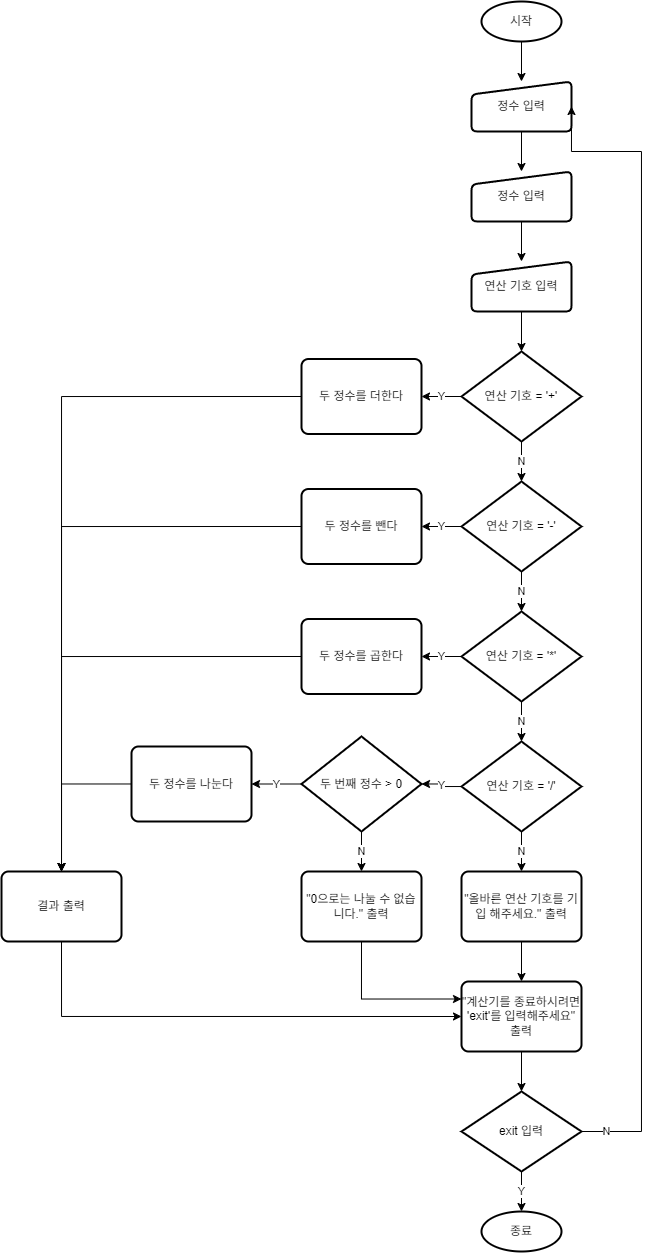

The diagram above was exported from draw.io. Its source (the exported page's mxGraphModel, read from the mxfile embedded in the PNG):
<mxGraphModel dx="989" dy="514" grid="1" gridSize="10" guides="1" tooltips="1" connect="1" arrows="1" fold="1" page="1" pageScale="1" pageWidth="827" pageHeight="1169" math="0" shadow="0">
  <root>
    <mxCell id="0" />
    <mxCell id="1" parent="0" />
    <mxCell id="mZE_-l8mPDWDYDU1YAfH-66" value="" style="edgeStyle=orthogonalEdgeStyle;rounded=0;orthogonalLoop=1;jettySize=auto;html=1;" edge="1" parent="1" source="mZE_-l8mPDWDYDU1YAfH-56" target="mZE_-l8mPDWDYDU1YAfH-58">
      <mxGeometry relative="1" as="geometry" />
    </mxCell>
    <mxCell id="mZE_-l8mPDWDYDU1YAfH-56" value="정수 입력" style="html=1;strokeWidth=2;shape=manualInput;whiteSpace=wrap;rounded=1;size=13;arcSize=11;" vertex="1" parent="1">
      <mxGeometry x="590" y="120" width="100" height="50" as="geometry" />
    </mxCell>
    <mxCell id="mZE_-l8mPDWDYDU1YAfH-65" value="" style="edgeStyle=orthogonalEdgeStyle;rounded=0;orthogonalLoop=1;jettySize=auto;html=1;" edge="1" parent="1" source="mZE_-l8mPDWDYDU1YAfH-57" target="mZE_-l8mPDWDYDU1YAfH-56">
      <mxGeometry relative="1" as="geometry" />
    </mxCell>
    <mxCell id="mZE_-l8mPDWDYDU1YAfH-57" value="시작" style="strokeWidth=2;html=1;shape=mxgraph.flowchart.start_1;whiteSpace=wrap;" vertex="1" parent="1">
      <mxGeometry x="600" y="40" width="80" height="40" as="geometry" />
    </mxCell>
    <mxCell id="mZE_-l8mPDWDYDU1YAfH-67" value="" style="edgeStyle=orthogonalEdgeStyle;rounded=0;orthogonalLoop=1;jettySize=auto;html=1;" edge="1" parent="1" source="mZE_-l8mPDWDYDU1YAfH-58" target="mZE_-l8mPDWDYDU1YAfH-59">
      <mxGeometry relative="1" as="geometry" />
    </mxCell>
    <mxCell id="mZE_-l8mPDWDYDU1YAfH-58" value="정수 입력" style="html=1;strokeWidth=2;shape=manualInput;whiteSpace=wrap;rounded=1;size=13;arcSize=11;" vertex="1" parent="1">
      <mxGeometry x="590" y="210" width="100" height="50" as="geometry" />
    </mxCell>
    <mxCell id="mZE_-l8mPDWDYDU1YAfH-68" value="" style="edgeStyle=orthogonalEdgeStyle;rounded=0;orthogonalLoop=1;jettySize=auto;html=1;" edge="1" parent="1" source="mZE_-l8mPDWDYDU1YAfH-59" target="mZE_-l8mPDWDYDU1YAfH-60">
      <mxGeometry relative="1" as="geometry" />
    </mxCell>
    <mxCell id="mZE_-l8mPDWDYDU1YAfH-59" value="연산&amp;nbsp;&lt;span style=&quot;background-color: initial;&quot;&gt;기호 입력&lt;/span&gt;" style="html=1;strokeWidth=2;shape=manualInput;whiteSpace=wrap;rounded=1;size=13;arcSize=11;" vertex="1" parent="1">
      <mxGeometry x="590" y="300" width="100" height="50" as="geometry" />
    </mxCell>
    <mxCell id="mZE_-l8mPDWDYDU1YAfH-69" value="N" style="edgeStyle=orthogonalEdgeStyle;rounded=0;orthogonalLoop=1;jettySize=auto;html=1;" edge="1" parent="1" source="mZE_-l8mPDWDYDU1YAfH-60" target="mZE_-l8mPDWDYDU1YAfH-61">
      <mxGeometry relative="1" as="geometry" />
    </mxCell>
    <mxCell id="mZE_-l8mPDWDYDU1YAfH-75" value="Y" style="edgeStyle=orthogonalEdgeStyle;rounded=0;orthogonalLoop=1;jettySize=auto;html=1;" edge="1" parent="1" source="mZE_-l8mPDWDYDU1YAfH-60" target="mZE_-l8mPDWDYDU1YAfH-64">
      <mxGeometry relative="1" as="geometry" />
    </mxCell>
    <mxCell id="mZE_-l8mPDWDYDU1YAfH-60" value="연산 기호 =&amp;nbsp;&lt;span style=&quot;background-color: initial;&quot;&gt;'+'&lt;/span&gt;" style="strokeWidth=2;html=1;shape=mxgraph.flowchart.decision;whiteSpace=wrap;" vertex="1" parent="1">
      <mxGeometry x="580" y="390" width="120" height="90" as="geometry" />
    </mxCell>
    <mxCell id="mZE_-l8mPDWDYDU1YAfH-70" value="N" style="edgeStyle=orthogonalEdgeStyle;rounded=0;orthogonalLoop=1;jettySize=auto;html=1;" edge="1" parent="1" source="mZE_-l8mPDWDYDU1YAfH-61" target="mZE_-l8mPDWDYDU1YAfH-62">
      <mxGeometry relative="1" as="geometry" />
    </mxCell>
    <mxCell id="mZE_-l8mPDWDYDU1YAfH-76" value="Y" style="edgeStyle=orthogonalEdgeStyle;rounded=0;orthogonalLoop=1;jettySize=auto;html=1;" edge="1" parent="1" source="mZE_-l8mPDWDYDU1YAfH-61" target="mZE_-l8mPDWDYDU1YAfH-73">
      <mxGeometry relative="1" as="geometry" />
    </mxCell>
    <mxCell id="mZE_-l8mPDWDYDU1YAfH-61" value="연산 기호 =&amp;nbsp;&lt;span style=&quot;background-color: initial;&quot;&gt;'-'&lt;/span&gt;" style="strokeWidth=2;html=1;shape=mxgraph.flowchart.decision;whiteSpace=wrap;" vertex="1" parent="1">
      <mxGeometry x="580" y="520" width="120" height="90" as="geometry" />
    </mxCell>
    <mxCell id="mZE_-l8mPDWDYDU1YAfH-71" value="N" style="edgeStyle=orthogonalEdgeStyle;rounded=0;orthogonalLoop=1;jettySize=auto;html=1;" edge="1" parent="1" source="mZE_-l8mPDWDYDU1YAfH-62" target="mZE_-l8mPDWDYDU1YAfH-63">
      <mxGeometry relative="1" as="geometry" />
    </mxCell>
    <mxCell id="mZE_-l8mPDWDYDU1YAfH-77" value="Y" style="edgeStyle=orthogonalEdgeStyle;rounded=0;orthogonalLoop=1;jettySize=auto;html=1;" edge="1" parent="1" source="mZE_-l8mPDWDYDU1YAfH-62" target="mZE_-l8mPDWDYDU1YAfH-74">
      <mxGeometry relative="1" as="geometry" />
    </mxCell>
    <mxCell id="mZE_-l8mPDWDYDU1YAfH-62" value="연산 기호 =&amp;nbsp;&lt;span style=&quot;background-color: initial;&quot;&gt;'*'&lt;/span&gt;" style="strokeWidth=2;html=1;shape=mxgraph.flowchart.decision;whiteSpace=wrap;" vertex="1" parent="1">
      <mxGeometry x="580" y="650" width="120" height="90" as="geometry" />
    </mxCell>
    <mxCell id="mZE_-l8mPDWDYDU1YAfH-80" value="Y" style="edgeStyle=orthogonalEdgeStyle;rounded=0;orthogonalLoop=1;jettySize=auto;html=1;" edge="1" parent="1" source="mZE_-l8mPDWDYDU1YAfH-63" target="mZE_-l8mPDWDYDU1YAfH-79">
      <mxGeometry relative="1" as="geometry" />
    </mxCell>
    <mxCell id="mZE_-l8mPDWDYDU1YAfH-86" value="N" style="edgeStyle=orthogonalEdgeStyle;rounded=0;orthogonalLoop=1;jettySize=auto;html=1;" edge="1" parent="1" source="mZE_-l8mPDWDYDU1YAfH-63" target="mZE_-l8mPDWDYDU1YAfH-85">
      <mxGeometry relative="1" as="geometry" />
    </mxCell>
    <mxCell id="mZE_-l8mPDWDYDU1YAfH-63" value="연산 기호 =&amp;nbsp;&lt;span style=&quot;background-color: initial;&quot;&gt;'/'&lt;/span&gt;" style="strokeWidth=2;html=1;shape=mxgraph.flowchart.decision;whiteSpace=wrap;" vertex="1" parent="1">
      <mxGeometry x="580" y="780" width="120" height="90" as="geometry" />
    </mxCell>
    <mxCell id="mZE_-l8mPDWDYDU1YAfH-94" style="edgeStyle=orthogonalEdgeStyle;rounded=0;orthogonalLoop=1;jettySize=auto;html=1;exitX=0;exitY=0.5;exitDx=0;exitDy=0;entryX=0.5;entryY=0;entryDx=0;entryDy=0;" edge="1" parent="1" source="mZE_-l8mPDWDYDU1YAfH-64" target="mZE_-l8mPDWDYDU1YAfH-91">
      <mxGeometry relative="1" as="geometry">
        <mxPoint x="180" y="970" as="targetPoint" />
      </mxGeometry>
    </mxCell>
    <mxCell id="mZE_-l8mPDWDYDU1YAfH-64" value="두 정수를 더한다" style="rounded=1;whiteSpace=wrap;html=1;absoluteArcSize=1;arcSize=14;strokeWidth=2;" vertex="1" parent="1">
      <mxGeometry x="420" y="397.5" width="120" height="75" as="geometry" />
    </mxCell>
    <mxCell id="mZE_-l8mPDWDYDU1YAfH-95" value="" style="edgeStyle=orthogonalEdgeStyle;rounded=0;orthogonalLoop=1;jettySize=auto;html=1;" edge="1" parent="1" source="mZE_-l8mPDWDYDU1YAfH-72" target="mZE_-l8mPDWDYDU1YAfH-91">
      <mxGeometry relative="1" as="geometry" />
    </mxCell>
    <mxCell id="mZE_-l8mPDWDYDU1YAfH-72" value="두 정수를 나눈다" style="rounded=1;whiteSpace=wrap;html=1;absoluteArcSize=1;arcSize=14;strokeWidth=2;" vertex="1" parent="1">
      <mxGeometry x="250" y="785" width="120" height="75" as="geometry" />
    </mxCell>
    <mxCell id="mZE_-l8mPDWDYDU1YAfH-93" style="edgeStyle=orthogonalEdgeStyle;rounded=0;orthogonalLoop=1;jettySize=auto;html=1;exitX=0;exitY=0.5;exitDx=0;exitDy=0;entryX=0.5;entryY=0;entryDx=0;entryDy=0;" edge="1" parent="1" source="mZE_-l8mPDWDYDU1YAfH-73" target="mZE_-l8mPDWDYDU1YAfH-91">
      <mxGeometry relative="1" as="geometry">
        <mxPoint x="180" y="970" as="targetPoint" />
      </mxGeometry>
    </mxCell>
    <mxCell id="mZE_-l8mPDWDYDU1YAfH-73" value="두 정수를 뺀다" style="rounded=1;whiteSpace=wrap;html=1;absoluteArcSize=1;arcSize=14;strokeWidth=2;" vertex="1" parent="1">
      <mxGeometry x="420" y="527.5" width="120" height="75" as="geometry" />
    </mxCell>
    <mxCell id="mZE_-l8mPDWDYDU1YAfH-92" style="edgeStyle=orthogonalEdgeStyle;rounded=0;orthogonalLoop=1;jettySize=auto;html=1;exitX=0;exitY=0.5;exitDx=0;exitDy=0;entryX=0.5;entryY=0;entryDx=0;entryDy=0;" edge="1" parent="1" source="mZE_-l8mPDWDYDU1YAfH-74" target="mZE_-l8mPDWDYDU1YAfH-91">
      <mxGeometry relative="1" as="geometry" />
    </mxCell>
    <mxCell id="mZE_-l8mPDWDYDU1YAfH-74" value="두 정수를 곱한다" style="rounded=1;whiteSpace=wrap;html=1;absoluteArcSize=1;arcSize=14;strokeWidth=2;" vertex="1" parent="1">
      <mxGeometry x="420" y="657.5" width="120" height="75" as="geometry" />
    </mxCell>
    <mxCell id="mZE_-l8mPDWDYDU1YAfH-81" value="Y" style="edgeStyle=orthogonalEdgeStyle;rounded=0;orthogonalLoop=1;jettySize=auto;html=1;" edge="1" parent="1" source="mZE_-l8mPDWDYDU1YAfH-79" target="mZE_-l8mPDWDYDU1YAfH-72">
      <mxGeometry relative="1" as="geometry" />
    </mxCell>
    <mxCell id="mZE_-l8mPDWDYDU1YAfH-83" value="N" style="edgeStyle=orthogonalEdgeStyle;rounded=0;orthogonalLoop=1;jettySize=auto;html=1;entryX=0.5;entryY=0;entryDx=0;entryDy=0;" edge="1" parent="1" source="mZE_-l8mPDWDYDU1YAfH-79" target="mZE_-l8mPDWDYDU1YAfH-84">
      <mxGeometry relative="1" as="geometry">
        <mxPoint x="500" y="1160" as="targetPoint" />
      </mxGeometry>
    </mxCell>
    <mxCell id="mZE_-l8mPDWDYDU1YAfH-79" value="두 번째 정수 &amp;gt; 0" style="strokeWidth=2;html=1;shape=mxgraph.flowchart.decision;whiteSpace=wrap;" vertex="1" parent="1">
      <mxGeometry x="420" y="775" width="120" height="95" as="geometry" />
    </mxCell>
    <mxCell id="mZE_-l8mPDWDYDU1YAfH-89" style="edgeStyle=orthogonalEdgeStyle;rounded=0;orthogonalLoop=1;jettySize=auto;html=1;exitX=0.5;exitY=1;exitDx=0;exitDy=0;entryX=0;entryY=0.25;entryDx=0;entryDy=0;" edge="1" parent="1" source="mZE_-l8mPDWDYDU1YAfH-84" target="mZE_-l8mPDWDYDU1YAfH-87">
      <mxGeometry relative="1" as="geometry" />
    </mxCell>
    <mxCell id="mZE_-l8mPDWDYDU1YAfH-84" value="&quot;0으로는 나눌 수 없습니다.&quot; 출력" style="rounded=1;whiteSpace=wrap;html=1;absoluteArcSize=1;arcSize=14;strokeWidth=2;" vertex="1" parent="1">
      <mxGeometry x="420" y="910" width="120" height="70" as="geometry" />
    </mxCell>
    <mxCell id="mZE_-l8mPDWDYDU1YAfH-88" value="" style="edgeStyle=orthogonalEdgeStyle;rounded=0;orthogonalLoop=1;jettySize=auto;html=1;" edge="1" parent="1" source="mZE_-l8mPDWDYDU1YAfH-85" target="mZE_-l8mPDWDYDU1YAfH-87">
      <mxGeometry relative="1" as="geometry" />
    </mxCell>
    <mxCell id="mZE_-l8mPDWDYDU1YAfH-85" value="&quot;올바른 연산 기호를 기입 해주세요.&quot; 출력" style="rounded=1;whiteSpace=wrap;html=1;absoluteArcSize=1;arcSize=14;strokeWidth=2;" vertex="1" parent="1">
      <mxGeometry x="580" y="910" width="120" height="70" as="geometry" />
    </mxCell>
    <mxCell id="mZE_-l8mPDWDYDU1YAfH-99" value="" style="edgeStyle=orthogonalEdgeStyle;rounded=0;orthogonalLoop=1;jettySize=auto;html=1;" edge="1" parent="1" source="mZE_-l8mPDWDYDU1YAfH-87" target="mZE_-l8mPDWDYDU1YAfH-97">
      <mxGeometry relative="1" as="geometry" />
    </mxCell>
    <mxCell id="mZE_-l8mPDWDYDU1YAfH-101" value="N" style="edgeStyle=orthogonalEdgeStyle;rounded=0;orthogonalLoop=1;jettySize=auto;html=1;exitX=1;exitY=0.5;exitDx=0;exitDy=0;entryX=1;entryY=0.5;entryDx=0;entryDy=0;exitPerimeter=0;" edge="1" parent="1" source="mZE_-l8mPDWDYDU1YAfH-97" target="mZE_-l8mPDWDYDU1YAfH-56">
      <mxGeometry x="-0.9562" relative="1" as="geometry">
        <Array as="points">
          <mxPoint x="760" y="1170" />
          <mxPoint x="760" y="190" />
          <mxPoint x="690" y="190" />
        </Array>
        <mxPoint x="-1" as="offset" />
      </mxGeometry>
    </mxCell>
    <mxCell id="mZE_-l8mPDWDYDU1YAfH-87" value="&quot;계산기를 종료하시려면 'exit'를 입력해주세요&quot;&lt;div&gt;출력&lt;/div&gt;" style="rounded=1;whiteSpace=wrap;html=1;absoluteArcSize=1;arcSize=14;strokeWidth=2;" vertex="1" parent="1">
      <mxGeometry x="580" y="1020" width="120" height="70" as="geometry" />
    </mxCell>
    <mxCell id="mZE_-l8mPDWDYDU1YAfH-96" style="edgeStyle=orthogonalEdgeStyle;rounded=0;orthogonalLoop=1;jettySize=auto;html=1;exitX=0.5;exitY=1;exitDx=0;exitDy=0;entryX=0;entryY=0.5;entryDx=0;entryDy=0;" edge="1" parent="1" source="mZE_-l8mPDWDYDU1YAfH-91" target="mZE_-l8mPDWDYDU1YAfH-87">
      <mxGeometry relative="1" as="geometry" />
    </mxCell>
    <mxCell id="mZE_-l8mPDWDYDU1YAfH-91" value="결과 출력" style="rounded=1;whiteSpace=wrap;html=1;absoluteArcSize=1;arcSize=14;strokeWidth=2;" vertex="1" parent="1">
      <mxGeometry x="120" y="910" width="120" height="70" as="geometry" />
    </mxCell>
    <mxCell id="mZE_-l8mPDWDYDU1YAfH-100" value="Y" style="edgeStyle=orthogonalEdgeStyle;rounded=0;orthogonalLoop=1;jettySize=auto;html=1;" edge="1" parent="1" source="mZE_-l8mPDWDYDU1YAfH-97" target="mZE_-l8mPDWDYDU1YAfH-98">
      <mxGeometry relative="1" as="geometry" />
    </mxCell>
    <mxCell id="mZE_-l8mPDWDYDU1YAfH-97" value="exit 입력" style="strokeWidth=2;html=1;shape=mxgraph.flowchart.decision;whiteSpace=wrap;" vertex="1" parent="1">
      <mxGeometry x="580" y="1130" width="120" height="80" as="geometry" />
    </mxCell>
    <mxCell id="mZE_-l8mPDWDYDU1YAfH-98" value="종료" style="strokeWidth=2;html=1;shape=mxgraph.flowchart.start_1;whiteSpace=wrap;" vertex="1" parent="1">
      <mxGeometry x="600" y="1250" width="80" height="40" as="geometry" />
    </mxCell>
  </root>
</mxGraphModel>